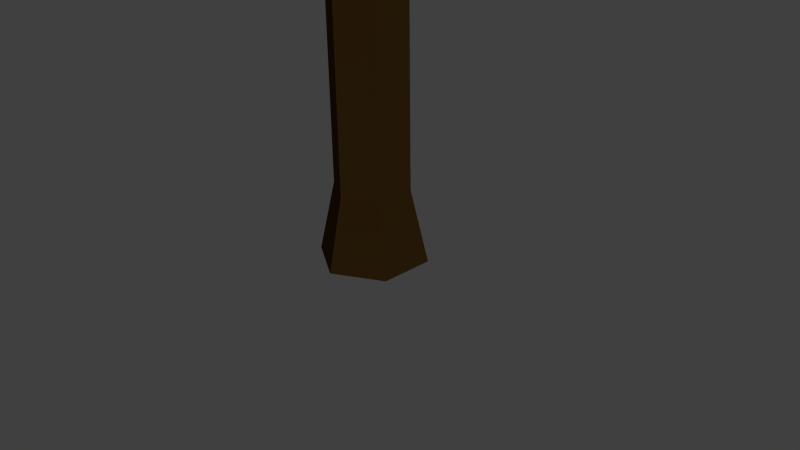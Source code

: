 # Source: Pine_Tree_2_type_2.blend  (saved by Blender 2.76.0; exported with 4.5.12 LTS)
import bpy
from mathutils import Matrix  # noqa: F401  (used for matrix-valued properties, if any)

bpy.ops.wm.read_factory_settings(use_empty=True)
scene = bpy.context.scene
scene.name = 'Scene'

# ---- collections
col_collection_1 = bpy.data.collections.new('Collection 1'); scene.collection.children.link(col_collection_1)

# ---- materials (node trees are filled in below, after node groups)
mat_pine_tree_log = bpy.data.materials.new('Pine Tree log')
mat_pine_tree_log.alpha_threshold = 0.0
mat_pine_tree_log.use_transparent_shadow = False
mat_pine_tree_log.diffuse_color = (0.3441, 0.1692, 0.04022, 1.0)
mat_pine_tree_log.specular_color = (0.0648, 0.0356, 0.0137)
mat_pine_tree_log.roughness = 0.5
mat_pine_tree_log_2 = bpy.data.materials.new('_Pine Tree Log_2')
mat_pine_tree_log_2.alpha_threshold = 0.0
mat_pine_tree_log_2.use_transparent_shadow = False
mat_pine_tree_log_2.diffuse_color = (0.08866, 0.04519, 0.01298, 1.0)
mat_pine_tree_log_2.specular_color = (0.04971, 0.02732, 0.01033)
mat_pine_tree_log_2.roughness = 0.5
mat_pine_tree_leafs_3 = bpy.data.materials.new('Pine_tree_Leafs_3')
mat_pine_tree_leafs_3.alpha_threshold = 0.0
mat_pine_tree_leafs_3.use_transparent_shadow = False
mat_pine_tree_leafs_3.diffuse_color = (0.07619, 0.2747, 0.06848, 1.0)
mat_pine_tree_leafs_3.roughness = 0.5
mat_material = bpy.data.materials.new('Material')
mat_material.alpha_threshold = 0.0
mat_material.use_transparent_shadow = False
mat_material.roughness = 0.5
mat_pine_tree_leafs = bpy.data.materials.new('Pine_Tree_Leafs')
mat_pine_tree_leafs.alpha_threshold = 0.0
mat_pine_tree_leafs.use_transparent_shadow = False
mat_pine_tree_leafs.diffuse_color = (0.1702, 0.6308, 0.1288, 1.0)
mat_pine_tree_leafs.specular_color = (0.1677, 0.5, 0.1683)
mat_pine_tree_leafs.roughness = 0.5
mat_pine_tree_leafs_2 = bpy.data.materials.new('Pine_tree Leafs_2')
mat_pine_tree_leafs_2.alpha_threshold = 0.0
mat_pine_tree_leafs_2.use_transparent_shadow = False
mat_pine_tree_leafs_2.diffuse_color = (0.065, 0.1692, 0.0137, 1.0)
mat_pine_tree_leafs_2.specular_color = (0.08508, 0.2158, 0.06583)
mat_pine_tree_leafs_2.roughness = 0.5

# ---- material node trees

# ---- world
world_world = bpy.data.worlds.new('World'); scene.world = world_world
world_world.color = (0.05088, 0.05088, 0.05088)
world_world.use_sun_shadow = False
world_world.sun_shadow_jitter_overblur = 0.0
world_world.cycles.sampling_method = 'MANUAL'
world_world.cycles.sample_map_resolution = 256

# ---- cameras
cam_camera = bpy.data.cameras.new('Camera')
cam_camera.clip_end = 100.0
cam_camera.lens = 35.0
cam_camera.sensor_width = 32.0
cam_camera.sensor_height = 18.0
cam_camera.ortho_scale = 7.314
cam_camera.dof.focus_distance = 0.0
cam_camera.dof.aperture_fstop = 128.0

# ---- lights
light_sun = bpy.data.lights.new('Sun', 'SUN')
light_sun.transmission_factor = 0.0
light_sun.angle = 0.1993
light_sun.energy = 1.0
light_sun.shadow_buffer_clip_start = 0.5
light_sun.shadow_soft_size = 0.1
light_sun.shadow_cascade_max_distance = 1000.0
light_sun.cycles.use_multiple_importance_sampling = False
light_point = bpy.data.lights.new('Point', 'POINT')
light_point.transmission_factor = 0.0
light_point.energy = 100.0
light_point.shadow_buffer_clip_start = 0.5
light_point.shadow_soft_size = 0.1
light_point.shadow_maximum_resolution = 0.006
light_point.use_absolute_resolution = True
light_point.cycles.use_multiple_importance_sampling = False

# ---- meshes
me_cylinder = bpy.data.meshes.new('Cylinder')
me_cylinder.from_pydata([(-4.409, -4.723, 4.379), (-4.398, -4.699, 4.448), (-3.648, -0.7473, 4.367), (-3.635, -0.716, 4.456), (0.6266, -6.444, 4.242), (0.6358, -6.423, 4.304), (3.125, -3.198, 4.311), (3.147, -3.145, 4.46), (-4.549, -2.76, 4.249), (-4.553, -2.785, 4.184), (2.226, -4.488, 4.364), (2.217, -4.51, 4.302), (-0.6433, -1.719, 4.489), (-0.6565, -1.75, 4.401), (-2.008, -6.451, 4.467), (-2.018, -6.476, 4.398), (-1.14, -3.447, 4.516), (-1.189, -3.562, 4.191), (-4.721, -6.837, 6.119), (-3.197, -6.338, 6.88), (-4.094, 4.428, 6.181), (-2.935, 6.824, 7.045), (4.43, -8.09, 6.097), (4.43, -5.63, 7.015), (5.442, 4.202, 6.566), (4.97, 4.18, 7.426), (-4.852, -1.391, 7.524), (-6.51, -1.391, 6.428), (5.473, -1.391, 7.374), (5.252, -1.391, 6.297), (-4.721, -7.028, 6.428), (-4.094, 6.818, 6.727), (7.16, 6.081, 6.897), (4.43, -8.305, 6.445), (8.152, -1.391, 6.829), (-6.577, -1.391, 6.932), (0.1867, 5.01, 7.446), (0.1867, 5.172, 6.631), (0.1498, -7.264, 6.808), (0.1498, -8.001, 5.641), (0.9323, -1.391, 7.692), (-0.6139, -1.391, 6.785), (0.1498, -9.656, 5.704), (0.6754, 6.614, 6.912), (0.0, 1.0, 3.993), (0.866, 0.5, 3.993), (0.866, -0.5, 3.993), (-8.742e-08, -1.0, 3.993), (-1.345, -2.413, 4.439), (-1.463, -2.618, 4.36), (-1.439, -2.359, 4.439), (-1.557, -2.564, 4.36), (-0.7134, -1.433, 3.141), (-1.171, -1.726, 2.918), (-1.011, -1.657, 6.488), (-0.822, -1.767, 6.488), (-0.822, -1.548, 6.488), (-0.7698, 2.053, 6.791), (-1.032, 1.901, 6.791), (-0.7698, 1.749, 6.791), (1.78, -0.1615, 7.586), (1.78, 0.1615, 7.586), (1.501, -3.108e-08, 7.586), (8.854e-09, 1.446, -2.5), (1.252, 0.7228, -2.5), (1.252, -0.7228, -2.5), (-1.175e-07, -1.446, -2.5), (-1.252, -0.7228, -2.5), (-0.866, -0.5, 3.993), (-1.252, 0.7228, -2.5), (-0.866, 0.5, 3.993), (0.0, 1.0, -1.541), (0.866, 0.5, -1.541), (0.866, -0.5, -1.541), (-8.742e-08, -1.0, -1.541), (-0.866, -0.5, -1.541), (-0.866, 0.5, -1.541), (0.0, 1.0, 1.368), (0.866, 0.5, 1.368), (0.866, -0.5, 1.368), (-8.742e-08, -1.0, 1.368), (-0.866, -0.5, 1.368), (-0.866, 0.5, 1.368), (0.0, 1.0, 2.681), (0.866, 0.5, 2.681), (0.866, -0.5, 2.681), (-8.742e-08, -1.0, 2.681), (-0.866, -0.5, 2.681), (-0.866, 0.5, 2.681), (-0.9544, -1.85, 2.918), (-0.9296, -1.308, 3.141), (-2.732e-08, -1.987e-08, 3.993), (-0.9458, 1.752, 2.727), (-1.054, 1.95, 2.564), (-0.9229, 2.025, 2.565), (-0.8143, 1.827, 2.728), (-1.538, 2.783, 3.49), (-1.655, 2.997, 3.427), (-1.563, 3.048, 3.428), (-1.446, 2.834, 3.491), (-2.694, 1.698, 3.388), (-2.694, 1.687, 3.491), (-3.048, 6.217, 3.461), (-3.048, 6.206, 3.564), (1.287, 1.814, 3.394), (1.287, 1.804, 3.497), (0.9521, 6.217, 3.427), (0.9518, 6.206, 3.53), (-1.048, 6.655, 3.619), (-1.048, 6.666, 3.516), (-1.052, 1.854, 3.496), (-1.052, 1.865, 3.393), (-3.483, 4.205, 3.554), (-3.483, 4.216, 3.451), (1.385, 4.197, 3.599), (1.385, 4.207, 3.496), (-1.05, 4.203, 3.556), (-1.05, 4.213, 3.453)], [], [(8, 3, 2, 9), (12, 7, 6, 13), (10, 5, 4, 11), (14, 1, 0, 15), (17, 13, 6, 11), (16, 12, 3, 8), (14, 16, 8, 1), (15, 17, 11, 4), (7, 10, 11, 6), (1, 8, 9, 0), (0, 9, 17, 15), (5, 10, 16, 14), (10, 7, 12, 16), (9, 2, 13, 17), (5, 14, 15, 4), (3, 12, 13, 2), (35, 31, 20, 27), (43, 32, 24, 37), (34, 33, 22, 29), (42, 30, 18, 39), (41, 37, 24, 29), (40, 36, 21, 26), (38, 40, 26, 19), (39, 41, 29, 22), (32, 34, 29, 24), (30, 35, 27, 18), (19, 26, 35, 30), (25, 28, 34, 32), (38, 19, 30, 42), (28, 23, 33, 34), (36, 25, 32, 43), (26, 21, 31, 35), (21, 36, 43, 31), (23, 38, 42, 33), (18, 27, 41, 39), (23, 28, 40, 38), (28, 25, 36, 40), (27, 20, 37, 41), (33, 42, 39, 22), (31, 43, 37, 20), (49, 48, 50, 51), (54, 55, 56), (57, 58, 59), (60, 61, 62), (46, 45, 61, 60), (87, 68, 70, 88), (63, 64, 65, 66, 67, 69), (67, 75, 76, 69), (69, 76, 71, 63), (66, 74, 75, 67), (65, 73, 74, 66), (64, 72, 73, 65), (63, 71, 72, 64), (75, 81, 82, 76), (76, 82, 77, 71), (74, 80, 81, 75), (73, 79, 80, 74), (72, 78, 79, 73), (71, 77, 78, 72), (81, 87, 88, 82), (77, 82, 93, 94), (79, 85, 86, 80), (78, 84, 85, 79), (77, 83, 84, 78), (70, 68, 91), (89, 52, 48, 49), (53, 89, 49, 51), (90, 53, 51, 50), (52, 90, 50, 48), (91, 68, 54, 56), (91, 46, 60, 62), (91, 44, 57, 59), (47, 91, 56, 55), (68, 47, 55, 54), (70, 91, 59, 58), (44, 70, 58, 57), (45, 91, 62, 61), (83, 44, 45, 84), (84, 45, 46, 85), (85, 46, 47, 86), (86, 47, 68, 87), (88, 70, 44, 83), (86, 87, 90, 52), (87, 81, 53, 90), (81, 80, 89, 53), (80, 86, 52, 89), (45, 44, 91), (47, 46, 91), (95, 94, 98, 99), (82, 88, 92, 93), (88, 83, 95, 92), (83, 77, 94, 95), (97, 96, 99, 98), (93, 92, 96, 97), (92, 95, 99, 96), (94, 93, 97, 98), (112, 103, 102, 113), (108, 107, 106, 109), (114, 105, 104, 115), (110, 101, 100, 111), (117, 109, 106, 115), (116, 108, 103, 112), (114, 107, 108, 116), (113, 102, 109, 117), (105, 110, 111, 104), (103, 108, 109, 102), (100, 113, 117, 111), (105, 114, 116, 110), (110, 116, 112, 101), (111, 117, 115, 104), (107, 114, 115, 106), (101, 112, 113, 100)])
me_cylinder.polygons.foreach_set('material_index', [2, 2, 2, 2, 6, 2, 2, 6, 2, 2, 6, 2, 2, 6, 2, 2, 6, 6, 6, 2, 6, 6, 2, 6, 6, 2, 2, 6, 6, 2, 6, 2, 6, 6, 6, 2, 6, 6, 2, 6, 0, 0, 0, 0, 0, 1, 0, 1, 1, 1, 0, 0, 0, 1, 1, 1, 0, 0, 0, 1, 1, 0, 0, 0, 1, 0, 1, 1, 0, 0, 0, 0, 0, 0, 1, 1, 0, 0, 0, 0, 0, 1, 0, 1, 1, 0, 0, 0, 0, 1, 1, 0, 1, 1, 1, 1, 5, 5, 5, 5, 5, 5, 5, 5, 5, 5, 5, 5, 5, 5, 5, 5])
_uv = me_cylinder.uv_layers.new(name='UVMap')
_uv.uv.foreach_set('vector', [0.5866, 0.03756, 0.6475, 0.0002041, 0.6465, 0.003797, 0.5877, 0.03975, 0.7281, 0.07308, 0.7884, 0.2029, 0.7815, 0.2013, 0.7253, 0.075, 0.7373, 0.2286, 0.6488, 0.2286, 0.649, 0.2264, 0.7357, 0.2264, 0.5829, 0.1815, 0.5583, 0.09201, 0.5608, 0.09264, 0.5852, 0.1798, 0.668, 0.1198, 0.7253, 0.075, 0.7815, 0.2013, 0.7357, 0.2264, 0.6792, 0.327, 0.6586, 0.3833, 0.5583, 0.3517, 0.5735, 0.2783, 0.715, 0.229, 0.6792, 0.327, 0.5735, 0.2783, 0.6162, 0.229, 0.5852, 0.1798, 0.668, 0.1198, 0.7357, 0.2264, 0.649, 0.2264, 0.7884, 0.2029, 0.7373, 0.2286, 0.7357, 0.2264, 0.7815, 0.2013, 0.5583, 0.09201, 0.5866, 0.03756, 0.5877, 0.03975, 0.5608, 0.09264, 0.5608, 0.09264, 0.5877, 0.03975, 0.668, 0.1198, 0.5852, 0.1798, 0.7858, 0.2819, 0.7904, 0.3653, 0.6792, 0.327, 0.715, 0.229, 0.7904, 0.3653, 0.7887, 0.4196, 0.6586, 0.3833, 0.6792, 0.327, 0.5877, 0.03975, 0.6465, 0.003797, 0.7253, 0.075, 0.668, 0.1198, 0.6488, 0.2286, 0.5829, 0.1815, 0.5852, 0.1798, 0.649, 0.2264, 0.6475, 0.0002041, 0.7281, 0.07308, 0.7253, 0.075, 0.6465, 0.003797, 0.2788, 0.0002041, 0.5579, 0.07185, 0.4729, 0.07873, 0.2781, 0.01749, 0.5579, 0.2448, 0.5298, 0.4795, 0.4638, 0.4147, 0.5025, 0.2275, 0.2612, 0.5021, 0.04794, 0.3501, 0.06152, 0.3425, 0.2677, 0.4015, 0.0002041, 0.2009, 0.1123, 0.0561, 0.1219, 0.0628, 0.05633, 0.2052, 0.2783, 0.2013, 0.5025, 0.2275, 0.4638, 0.4147, 0.2677, 0.4015, 0.2842, 0.748, 0.4926, 0.7875, 0.534, 0.8915, 0.2723, 0.9397, 0.08399, 0.7625, 0.2842, 0.748, 0.2723, 0.9397, 0.1094, 0.8769, 0.05633, 0.2052, 0.2783, 0.2013, 0.2677, 0.4015, 0.06152, 0.3425, 0.5298, 0.4795, 0.2612, 0.5021, 0.2677, 0.4015, 0.4638, 0.4147, 0.1123, 0.0561, 0.2788, 0.0002041, 0.2781, 0.01749, 0.1219, 0.0628, 0.1094, 0.8769, 0.2723, 0.9397, 0.2682, 0.9998, 0.08093, 0.9284, 0.4805, 0.6259, 0.294, 0.5959, 0.2991, 0.5025, 0.5522, 0.555, 0.08399, 0.7625, 0.1094, 0.8769, 0.08093, 0.9284, 0.0002041, 0.7581, 0.294, 0.5959, 0.1488, 0.6217, 0.05595, 0.6142, 0.2991, 0.5025, 0.4926, 0.7875, 0.4805, 0.6259, 0.5522, 0.555, 0.5522, 0.7782, 0.2723, 0.9397, 0.534, 0.8915, 0.5391, 0.9291, 0.2682, 0.9998, 0.534, 0.8915, 0.4926, 0.7875, 0.5522, 0.7782, 0.5391, 0.9291, 0.1488, 0.6217, 0.08399, 0.7625, 0.0002041, 0.7581, 0.05595, 0.6142, 0.1219, 0.0628, 0.2781, 0.01749, 0.2783, 0.2013, 0.05633, 0.2052, 0.1488, 0.6217, 0.294, 0.5959, 0.2842, 0.748, 0.08399, 0.7625, 0.294, 0.5959, 0.4805, 0.6259, 0.4926, 0.7875, 0.2842, 0.748, 0.2781, 0.01749, 0.4729, 0.07873, 0.5025, 0.2275, 0.2783, 0.2013, 0.04794, 0.3501, 0.0002041, 0.2009, 0.05633, 0.2052, 0.06152, 0.3425, 0.5579, 0.07185, 0.5579, 0.2448, 0.5025, 0.2275, 0.4729, 0.07873, 0.5583, 0.4305, 0.5666, 0.4305, 0.5666, 0.4342, 0.5583, 0.4342, 0.683, 0.7054, 0.6831, 0.7054, 0.6832, 0.7054, 0.567, 0.4251, 0.5583, 0.4301, 0.5583, 0.42, 0.7045, 0.7097, 0.7045, 0.7097, 0.7045, 0.7097, 0.7024, 0.7046, 0.714, 0.7133, 0.7045, 0.7097, 0.7045, 0.7097, 0.6611, 0.6773, 0.6735, 0.707, 0.6542, 0.7337, 0.63, 0.6874, 0.8743, 0.2531, 0.8743, 0.3014, 0.8325, 0.3255, 0.7908, 0.3014, 0.7908, 0.2531, 0.8325, 0.229, 0.6537, 0.5025, 0.6565, 0.5459, 0.6117, 0.5491, 0.6011, 0.5089, 0.6011, 0.5089, 0.6117, 0.5491, 0.5715, 0.5591, 0.5526, 0.5266, 0.707, 0.506, 0.7022, 0.5498, 0.6565, 0.5459, 0.6537, 0.5025, 0.759, 0.5187, 0.7462, 0.561, 0.7022, 0.5498, 0.707, 0.506, 0.8085, 0.5412, 0.7864, 0.5795, 0.7462, 0.561, 0.759, 0.5187, 0.8523, 0.5778, 0.8194, 0.6035, 0.7864, 0.5795, 0.8085, 0.5412, 0.6565, 0.5459, 0.6569, 0.636, 0.6206, 0.6401, 0.6117, 0.5491, 0.6117, 0.5491, 0.6206, 0.6401, 0.5818, 0.647, 0.5715, 0.5591, 0.7022, 0.5498, 0.6906, 0.6371, 0.6569, 0.636, 0.6565, 0.5459, 0.7462, 0.561, 0.7224, 0.644, 0.6906, 0.6371, 0.7022, 0.5498, 0.7864, 0.5795, 0.7524, 0.6565, 0.7224, 0.644, 0.7462, 0.561, 0.8194, 0.6035, 0.7824, 0.673, 0.7524, 0.6565, 0.7864, 0.5795, 0.6569, 0.636, 0.6611, 0.6773, 0.63, 0.6874, 0.6206, 0.6401, 0.5818, 0.647, 0.6206, 0.6401, 0.6206, 0.6401, 0.5818, 0.647, 0.7224, 0.644, 0.711, 0.6796, 0.6871, 0.6749, 0.6906, 0.6371, 0.7524, 0.6565, 0.7332, 0.6915, 0.711, 0.6796, 0.7224, 0.644, 0.7824, 0.673, 0.7586, 0.7126, 0.7332, 0.6915, 0.7524, 0.6565, 0.6542, 0.7337, 0.6735, 0.707, 0.691, 0.7237, 0.8432, 0.04941, 0.8527, 0.06646, 0.7927, 0.06593, 0.7895, 0.05895, 0.8402, 0.04163, 0.8432, 0.04941, 0.7895, 0.05895, 0.7888, 0.05566, 0.8523, 0.07577, 0.839, 0.0897, 0.7888, 0.07585, 0.7926, 0.06925, 0.8527, 0.06646, 0.8523, 0.07577, 0.7926, 0.06925, 0.7927, 0.06593, 0.691, 0.7237, 0.6735, 0.707, 0.683, 0.7054, 0.6832, 0.7054, 0.691, 0.7237, 0.7024, 0.7046, 0.7045, 0.7097, 0.7045, 0.7097, 0.691, 0.7237, 0.7224, 0.7465, 0.6871, 0.8416, 0.6781, 0.8316, 0.6878, 0.7019, 0.691, 0.7237, 0.6832, 0.7054, 0.6831, 0.7054, 0.6735, 0.707, 0.6878, 0.7019, 0.6831, 0.7054, 0.683, 0.7054, 0.6542, 0.7337, 0.691, 0.7237, 0.6781, 0.8316, 0.6678, 0.8369, 0.6139, 0.7491, 0.6542, 0.7337, 0.6678, 0.8369, 0.6552, 0.8416, 0.714, 0.7133, 0.691, 0.7237, 0.7045, 0.7097, 0.7045, 0.7097, 0.7586, 0.7126, 0.7224, 0.7465, 0.714, 0.7133, 0.7332, 0.6915, 0.7332, 0.6915, 0.714, 0.7133, 0.7024, 0.7046, 0.711, 0.6796, 0.711, 0.6796, 0.7024, 0.7046, 0.6878, 0.7019, 0.6871, 0.6749, 0.6871, 0.6749, 0.6878, 0.7019, 0.6735, 0.707, 0.6611, 0.6773, 0.63, 0.6874, 0.6542, 0.7337, 0.6139, 0.7491, 0.5941, 0.6991, 0.8869, 0.06246, 0.883, 0.0892, 0.8523, 0.07577, 0.8527, 0.06646, 0.883, 0.0892, 0.8918, 0.1333, 0.839, 0.0897, 0.8523, 0.07577, 0.8914, 0.0002041, 0.9072, 0.02699, 0.8432, 0.04941, 0.8402, 0.04163, 0.9072, 0.02699, 0.8869, 0.06246, 0.8527, 0.06646, 0.8432, 0.04941, 0.714, 0.7133, 0.7224, 0.7465, 0.691, 0.7237, 0.6878, 0.7019, 0.7024, 0.7046, 0.691, 0.7237, 0.7586, 0.7126, 0.7824, 0.673, 0.7824, 0.673, 0.7586, 0.7126, 0.6206, 0.6401, 0.63, 0.6874, 0.63, 0.6874, 0.6206, 0.6401, 0.63, 0.6874, 0.5941, 0.6991, 0.5941, 0.6991, 0.63, 0.6874, 0.7586, 0.7126, 0.7824, 0.673, 0.7824, 0.673, 0.7586, 0.7126, 0.6206, 0.6401, 0.63, 0.6874, 0.5941, 0.6991, 0.5818, 0.647, 0.6206, 0.6401, 0.63, 0.6874, 0.63, 0.6874, 0.6206, 0.6401, 0.63, 0.6874, 0.5941, 0.6991, 0.5941, 0.6991, 0.63, 0.6874, 0.5818, 0.647, 0.6206, 0.6401, 0.6206, 0.6401, 0.5818, 0.647, 0.0, 0.0, 0.0, 0.0, 0.0, 0.0, 0.0, 0.0, 0.0, 0.0, 0.0, 0.0, 0.0, 0.0, 0.0, 0.0, 0.0, 0.0, 0.0, 0.0, 0.0, 0.0, 0.0, 0.0, 0.0, 0.0, 0.0, 0.0, 0.0, 0.0, 0.0, 0.0, 0.0, 0.0, 0.0, 0.0, 0.0, 0.0, 0.0, 0.0, 0.0, 0.0, 0.0, 0.0, 0.0, 0.0, 0.0, 0.0, 0.0, 0.0, 0.0, 0.0, 0.0, 0.0, 0.0, 0.0, 0.0, 0.0, 0.0, 0.0, 0.0, 0.0, 0.0, 0.0, 0.0, 0.0, 0.0, 0.0, 0.0, 0.0, 0.0, 0.0, 0.0, 0.0, 0.0, 0.0, 0.0, 0.0, 0.0, 0.0, 0.0, 0.0, 0.0, 0.0, 0.0, 0.0, 0.0, 0.0, 0.0, 0.0, 0.0, 0.0, 0.0, 0.0, 0.0, 0.0, 0.0, 0.0, 0.0, 0.0, 0.0, 0.0, 0.0, 0.0, 0.0, 0.0, 0.0, 0.0, 0.0, 0.0, 0.0, 0.0, 0.0, 0.0, 0.0, 0.0, 0.0, 0.0, 0.0, 0.0, 0.0, 0.0, 0.0, 0.0, 0.0, 0.0, 0.0, 0.0])
me_cylinder.materials.append(mat_pine_tree_log)
me_cylinder.materials.append(mat_pine_tree_log_2)
me_cylinder.materials.append(mat_pine_tree_leafs_3)
me_cylinder.materials.append(mat_material)
me_cylinder.materials.append(None)
me_cylinder.materials.append(mat_pine_tree_leafs)
me_cylinder.materials.append(mat_pine_tree_leafs_2)
me_cylinder.materials.append(None)
me_cylinder.use_remesh_preserve_volume = False
me_cylinder.use_remesh_preserve_attributes = False
me_cylinder.use_mirror_vertex_groups = False
me_cylinder.update()

# ---- objects
ob_sun = bpy.data.objects.new('Sun', light_sun)
ob_point = bpy.data.objects.new('Point', light_point)
ob_pine_tree_log = bpy.data.objects.new('Pine_tree_Log', me_cylinder)
ob_camera = bpy.data.objects.new('Camera', cam_camera)

# ---- transforms, parenting, visibility, modifiers, constraints
ob_sun.location = (-0.8571, -6.465, 9.835)
ob_sun.lineart.crease_threshold = 0.0
ob_point.location = (-0.8571, 3.962, 5.759)
ob_point.lineart.crease_threshold = 0.0
ob_pine_tree_log.location = (0.0, 0.0, 2.5)
ob_pine_tree_log.scale = (0.5, 0.5, 1.0)
ob_pine_tree_log.lineart.crease_threshold = 0.0
ob_camera.location = (7.481, -6.508, 5.344)
ob_camera.rotation_euler = (1.109, 0.01082, 0.8149)
ob_camera.lock_rotations_4d = False
ob_camera.empty_display_type = 'ARROWS'
ob_camera.color = (0.0, 0.0, 0.0, 0.0)
ob_camera.display_type = 'WIRE'
ob_camera.lineart.crease_threshold = 0.0

# ---- collection membership
col_collection_1.objects.link(ob_sun)
col_collection_1.objects.link(ob_point)
col_collection_1.objects.link(ob_pine_tree_log)
col_collection_1.objects.link(ob_camera)

# ---- scene / render settings (as saved in the file)
scene.camera = ob_camera
scene.frame_start = 1; scene.frame_end = 250; scene.frame_set(23)
scene.render.engine = 'BLENDER_EEVEE_NEXT'
scene.render.resolution_percentage = 50
scene.render.dither_intensity = 0.0
scene.cycles.use_denoising = False
scene.cycles.samples = 10
scene.cycles.sampling_pattern = 'TABULATED_SOBOL'
scene.cycles.light_sampling_threshold = 0.0
scene.cycles.use_adaptive_sampling = False
scene.cycles.use_light_tree = False
scene.cycles.blur_glossy = 0.0
scene.cycles.pixel_filter_type = 'GAUSSIAN'
scene.cycles.sample_clamp_indirect = 0.0
scene.view_settings.view_transform = 'Standard'
bpy.context.view_layer.update()
